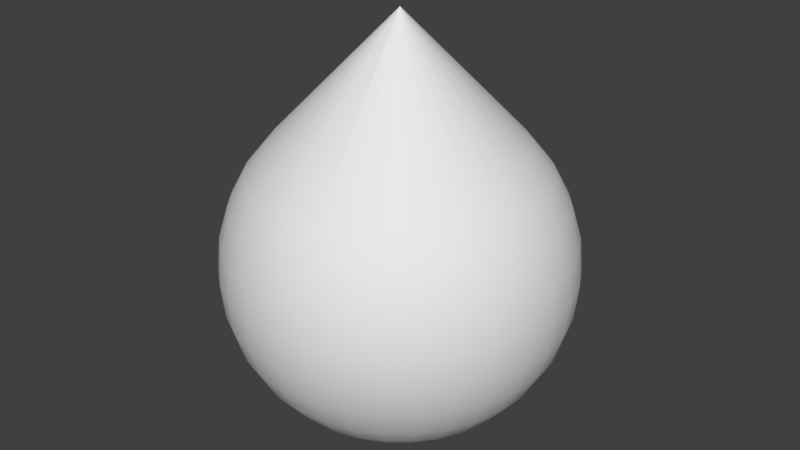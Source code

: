 # Source: PointySphere.blend  (saved by Blender 2.79.0; exported with 4.5.12 LTS)
import bpy
from mathutils import Matrix  # noqa: F401  (used for matrix-valued properties, if any)

bpy.ops.wm.read_factory_settings(use_empty=True)
scene = bpy.context.scene
scene.name = 'Scene'

# ---- collections
col_collection_1 = bpy.data.collections.new('Collection 1'); scene.collection.children.link(col_collection_1)

# ---- world
world_world = bpy.data.worlds.new('World'); scene.world = world_world
world_world.color = (0.05088, 0.05088, 0.05088)
world_world.use_sun_shadow = False
world_world.sun_shadow_jitter_overblur = 0.0
world_world.cycles.sampling_method = 'MANUAL'

# ---- meshes
me_pointysphere = bpy.data.meshes.new('PointySphere')
me_pointysphere.from_pydata([(4.32e-08, -2.799e-07, -0.5509), (0.06897, 0.3468, 0.3027), (0.08111, 0.4077, 0.2269), (0.09012, 0.4531, 0.1405), (0.09567, 0.481, 0.04666), (0.09755, 0.4904, -0.05088), (0.09567, 0.481, -0.1484), (0.09012, 0.4531, -0.2422), (0.08111, 0.4077, -0.3287), (0.06897, 0.3468, -0.4044), (0.05419, 0.2724, -0.4666), (0.03733, 0.1877, -0.5128), (0.01903, 0.09567, -0.5413), (0.1353, 0.3266, 0.3027), (0.1591, 0.3841, 0.2269), (0.1768, 0.4268, 0.1405), (0.1877, 0.4531, 0.04666), (0.1913, 0.4619, -0.05088), (0.1877, 0.4531, -0.1484), (0.1768, 0.4268, -0.2422), (0.1591, 0.3841, -0.3287), (0.1353, 0.3266, -0.4044), (0.1063, 0.2566, -0.4666), (0.07322, 0.1768, -0.5128), (0.03733, 0.09012, -0.5413), (0.1964, 0.294, 0.3027), (0.231, 0.3457, 0.2269), (0.2566, 0.3841, 0.1405), (0.2724, 0.4077, 0.04666), (0.2778, 0.4157, -0.05088), (0.2724, 0.4077, -0.1484), (0.2566, 0.3841, -0.2422), (0.231, 0.3457, -0.3287), (0.1964, 0.294, -0.4044), (0.1543, 0.231, -0.4666), (0.1063, 0.1591, -0.5128), (0.05419, 0.08111, -0.5413), (0.25, 0.25, 0.3027), (0.294, 0.294, 0.2269), (0.3266, 0.3266, 0.1405), (0.3468, 0.3468, 0.04666), (0.3536, 0.3536, -0.05088), (0.3468, 0.3468, -0.1484), (0.3266, 0.3266, -0.2422), (0.294, 0.294, -0.3287), (0.25, 0.25, -0.4044), (0.1964, 0.1964, -0.4666), (0.1353, 0.1353, -0.5128), (0.06897, 0.06897, -0.5413), (0.294, 0.1964, 0.3027), (0.3457, 0.231, 0.2269), (0.3841, 0.2566, 0.1405), (0.4077, 0.2724, 0.04666), (0.4157, 0.2778, -0.05088), (0.4077, 0.2724, -0.1484), (0.3841, 0.2566, -0.2422), (0.3457, 0.231, -0.3287), (0.294, 0.1964, -0.4044), (0.231, 0.1543, -0.4666), (0.1591, 0.1063, -0.5128), (0.08111, 0.05419, -0.5413), (0.3266, 0.1353, 0.3027), (0.3841, 0.1591, 0.2269), (0.4268, 0.1768, 0.1405), (0.4531, 0.1877, 0.04666), (0.4619, 0.1913, -0.05088), (0.4531, 0.1877, -0.1484), (0.4268, 0.1768, -0.2422), (0.3841, 0.1591, -0.3287), (0.3266, 0.1353, -0.4044), (0.2566, 0.1063, -0.4666), (0.1768, 0.07322, -0.5128), (0.09012, 0.03733, -0.5413), (0.3468, 0.06897, 0.3027), (0.4077, 0.08111, 0.2269), (0.4531, 0.09012, 0.1405), (0.481, 0.09567, 0.04666), (0.4904, 0.09754, -0.05088), (0.481, 0.09567, -0.1484), (0.4531, 0.09012, -0.2422), (0.4077, 0.08111, -0.3287), (0.3468, 0.06897, -0.4044), (0.2724, 0.05419, -0.4666), (0.1877, 0.03733, -0.5128), (0.09567, 0.01903, -0.5413), (0.3536, -2.766e-07, 0.3027), (0.4157, -2.841e-07, 0.2269), (0.4619, -2.543e-07, 0.1405), (0.4904, -3.139e-07, 0.04666), (0.5, -3.064e-07, -0.05088), (0.4904, -3.139e-07, -0.1484), (0.4619, -2.319e-07, -0.2422), (0.4157, -2.841e-07, -0.3287), (0.3536, -2.766e-07, -0.4044), (0.2778, -2.878e-07, -0.4666), (0.1913, -2.692e-07, -0.5128), (0.09755, -2.71e-07, -0.5413), (0.3468, -0.06898, 0.3027), (0.4077, -0.08111, 0.2269), (0.4531, -0.09012, 0.1405), (0.481, -0.09567, 0.04666), (0.4904, -0.09755, -0.05088), (0.481, -0.09567, -0.1484), (0.4531, -0.09012, -0.2422), (0.4077, -0.08111, -0.3287), (0.3468, -0.06898, -0.4044), (0.2724, -0.05419, -0.4666), (0.1877, -0.03733, -0.5128), (0.09567, -0.01903, -0.5413), (0.3266, -0.1353, 0.3027), (0.3841, -0.1591, 0.2269), (0.4268, -0.1768, 0.1405), (0.4531, -0.1877, 0.04666), (0.4619, -0.1913, -0.05088), (0.4531, -0.1877, -0.1484), (0.4268, -0.1768, -0.2422), (0.3841, -0.1591, -0.3287), (0.3266, -0.1353, -0.4044), (0.2566, -0.1063, -0.4666), (0.1768, -0.07322, -0.5128), (0.09012, -0.03733, -0.5413), (0.294, -0.1964, 0.3027), (0.3457, -0.231, 0.2269), (0.3841, -0.2566, 0.1405), (0.4077, -0.2724, 0.04666), (0.4157, -0.2778, -0.05088), (0.4077, -0.2724, -0.1484), (0.3841, -0.2566, -0.2422), (0.3457, -0.231, -0.3287), (0.294, -0.1964, -0.4044), (0.231, -0.1543, -0.4666), (0.1591, -0.1063, -0.5128), (0.08111, -0.05419, -0.5413), (0.25, -0.25, 0.3027), (0.294, -0.294, 0.2269), (0.3266, -0.3266, 0.1405), (0.3468, -0.3468, 0.04666), (0.3536, -0.3536, -0.05088), (0.3468, -0.3468, -0.1484), (0.3266, -0.3266, -0.2422), (0.294, -0.294, -0.3287), (0.25, -0.25, -0.4044), (0.1964, -0.1964, -0.4666), (0.1353, -0.1353, -0.5128), (0.06897, -0.06898, -0.5413), (0.1964, -0.294, 0.3027), (0.231, -0.3457, 0.2269), (0.2566, -0.3841, 0.1405), (0.2724, -0.4077, 0.04666), (0.2778, -0.4157, -0.05088), (0.2724, -0.4077, -0.1484), (0.2566, -0.3841, -0.2422), (0.231, -0.3457, -0.3287), (0.1964, -0.294, -0.4044), (0.1543, -0.231, -0.4666), (0.1063, -0.1591, -0.5128), (0.05419, -0.08111, -0.5413), (0.1353, -0.3266, 0.3027), (0.1591, -0.3841, 0.2269), (0.1768, -0.4268, 0.1405), (0.1877, -0.4531, 0.04666), (0.1913, -0.4619, -0.05088), (0.1877, -0.4531, -0.1484), (0.1768, -0.4268, -0.2422), (0.1591, -0.3841, -0.3287), (0.1353, -0.3266, -0.4044), (0.1063, -0.2566, -0.4666), (0.07322, -0.1768, -0.5128), (0.03733, -0.09012, -0.5413), (0.06897, -0.3468, 0.3027), (0.08111, -0.4077, 0.2269), (0.09012, -0.4531, 0.1405), (0.09567, -0.481, 0.04666), (0.09755, -0.4904, -0.05088), (0.09567, -0.481, -0.1484), (0.09012, -0.4531, -0.2422), (0.08111, -0.4077, -0.3287), (0.06897, -0.3468, -0.4044), (0.05419, -0.2724, -0.4666), (0.03733, -0.1877, -0.5128), (0.01903, -0.09567, -0.5413), (3.028e-08, -0.3536, 0.3027), (4.801e-10, -0.4157, 0.2269), (7.499e-08, -0.4619, 0.1405), (4.801e-10, -0.4904, 0.04666), (-6.97e-09, -0.5, -0.05088), (4.801e-10, -0.4904, -0.1484), (7.499e-08, -0.4619, -0.2422), (4.801e-10, -0.4157, -0.3287), (3.028e-08, -0.3536, -0.4044), (3.773e-08, -0.2778, -0.4666), (4.518e-08, -0.1913, -0.5128), (4.518e-08, -0.09755, -0.5413), (-0.06897, -0.3468, 0.3027), (-0.08111, -0.4077, 0.2269), (-0.09012, -0.4531, 0.1405), (-0.09567, -0.481, 0.04666), (-0.09755, -0.4904, -0.05088), (-0.09567, -0.481, -0.1484), (-0.09012, -0.4531, -0.2422), (-0.08111, -0.4077, -0.3287), (-0.06897, -0.3468, -0.4044), (-0.05419, -0.2724, -0.4666), (-0.03733, -0.1877, -0.5128), (-0.01903, -0.09567, -0.5413), (-0.1353, -0.3266, 0.3027), (-0.1591, -0.3841, 0.2269), (-0.1768, -0.4268, 0.1405), (-0.1877, -0.4531, 0.04666), (-0.1913, -0.4619, -0.05088), (-0.1877, -0.4531, -0.1484), (-0.1768, -0.4268, -0.2422), (-0.1591, -0.3841, -0.3287), (-0.1353, -0.3266, -0.4044), (-0.1063, -0.2566, -0.4666), (-0.07322, -0.1768, -0.5128), (-0.03733, -0.09012, -0.5413), (-0.1964, -0.294, 0.3027), (-0.231, -0.3457, 0.2269), (-0.2566, -0.3841, 0.1405), (-0.2724, -0.4077, 0.04666), (-0.2778, -0.4157, -0.05088), (-0.2724, -0.4077, -0.1484), (-0.2566, -0.3841, -0.2422), (-0.231, -0.3457, -0.3287), (-0.1964, -0.294, -0.4044), (-0.1543, -0.231, -0.4666), (-0.1063, -0.1591, -0.5128), (-0.05419, -0.08111, -0.5413), (-0.25, -0.25, 0.3027), (-0.294, -0.294, 0.2269), (-0.3266, -0.3266, 0.1405), (-0.3468, -0.3468, 0.04666), (-0.3536, -0.3536, -0.05088), (-0.3468, -0.3468, -0.1484), (-0.3266, -0.3266, -0.2422), (-0.294, -0.294, -0.3287), (-0.25, -0.25, -0.4044), (-0.1964, -0.1964, -0.4666), (-0.1353, -0.1353, -0.5128), (-0.06897, -0.06898, -0.5413), (-0.294, -0.1964, 0.3027), (-0.3457, -0.231, 0.2269), (-0.3841, -0.2566, 0.1405), (-0.4077, -0.2724, 0.04666), (-0.4157, -0.2778, -0.05088), (-0.4077, -0.2724, -0.1484), (-0.3841, -0.2566, -0.2422), (-0.3457, -0.231, -0.3287), (-0.294, -0.1964, -0.4044), (-0.231, -0.1543, -0.4666), (-0.1591, -0.1063, -0.5128), (-0.08111, -0.05419, -0.5413), (7.463e-08, -2.362e-07, 0.6697), (7.3e-08, -2.362e-07, 0.6697), (-0.3266, -0.1353, 0.3027), (-0.3841, -0.1591, 0.2269), (-0.4268, -0.1768, 0.1405), (-0.4531, -0.1877, 0.04666), (-0.4619, -0.1913, -0.05088), (-0.4531, -0.1877, -0.1484), (-0.4268, -0.1768, -0.2422), (-0.3841, -0.1591, -0.3287), (-0.3266, -0.1353, -0.4044), (-0.2566, -0.1063, -0.4666), (-0.1768, -0.07322, -0.5128), (-0.09012, -0.03733, -0.5413), (7.3e-08, -2.362e-07, 0.6697), (7.3e-08, -2.362e-07, 0.6697), (7.3e-08, -2.362e-07, 0.6697), (-0.3468, -0.06898, 0.3027), (-0.4077, -0.08111, 0.2269), (-0.4531, -0.09012, 0.1405), (-0.481, -0.09567, 0.04666), (-0.4904, -0.09755, -0.05088), (-0.481, -0.09567, -0.1484), (-0.4531, -0.09012, -0.2422), (-0.4077, -0.08111, -0.3287), (-0.3468, -0.06898, -0.4044), (-0.2724, -0.05419, -0.4666), (-0.1877, -0.03733, -0.5128), (-0.09567, -0.01903, -0.5413), (7.3e-08, -2.362e-07, 0.6697), (7.3e-08, -2.362e-07, 0.6697), (7.3e-08, -2.362e-07, 0.6697), (-0.3536, -2.095e-07, 0.3027), (-0.4157, -1.872e-07, 0.2269), (-0.4619, -2.766e-07, 0.1405), (-0.4904, -1.648e-07, 0.04666), (-0.5, -1.872e-07, -0.05088), (-0.4904, -1.648e-07, -0.1484), (-0.4619, -2.766e-07, -0.2422), (-0.4157, -1.872e-07, -0.3287), (-0.3536, -2.095e-07, -0.4044), (-0.2778, -2.468e-07, -0.4666), (-0.1913, -2.431e-07, -0.5128), (-0.09755, -2.747e-07, -0.5413), (7.3e-08, -2.362e-07, 0.6697), (7.3e-08, -2.362e-07, 0.6697), (7.3e-08, -2.362e-07, 0.6697), (-0.3468, 0.06897, 0.3027), (-0.4077, 0.08111, 0.2269), (-0.4531, 0.09012, 0.1405), (-0.481, 0.09567, 0.04666), (-0.4904, 0.09754, -0.05088), (-0.481, 0.09567, -0.1484), (-0.4531, 0.09012, -0.2422), (-0.4077, 0.08111, -0.3287), (-0.3468, 0.06897, -0.4044), (-0.2724, 0.05419, -0.4666), (-0.1877, 0.03733, -0.5128), (-0.09567, 0.01903, -0.5413), (7.3e-08, -2.362e-07, 0.6697), (7.3e-08, -2.362e-07, 0.6697), (7.3e-08, -2.362e-07, 0.6697), (-0.3266, 0.1353, 0.3027), (-0.3841, 0.1591, 0.2269), (-0.4268, 0.1768, 0.1405), (-0.4531, 0.1877, 0.04666), (-0.4619, 0.1913, -0.05088), (-0.4531, 0.1877, -0.1484), (-0.4268, 0.1768, -0.2422), (-0.3841, 0.1591, -0.3287), (-0.3266, 0.1353, -0.4044), (-0.2566, 0.1063, -0.4666), (-0.1768, 0.07322, -0.5128), (-0.09012, 0.03733, -0.5413), (7.3e-08, -2.362e-07, 0.6697), (7.3e-08, -2.362e-07, 0.6697), (7.463e-08, -2.362e-07, 0.6697), (-0.294, 0.1964, 0.3027), (-0.3457, 0.231, 0.2269), (-0.3841, 0.2566, 0.1405), (-0.4077, 0.2724, 0.04666), (-0.4157, 0.2778, -0.05088), (-0.4077, 0.2724, -0.1484), (-0.3841, 0.2566, -0.2422), (-0.3457, 0.231, -0.3287), (-0.294, 0.1964, -0.4044), (-0.231, 0.1543, -0.4666), (-0.1591, 0.1063, -0.5128), (-0.08111, 0.05419, -0.5413), (7.3e-08, -2.362e-07, 0.6697), (7.3e-08, -2.362e-07, 0.6697), (7.3e-08, -2.362e-07, 0.6697), (-0.25, 0.25, 0.3027), (-0.294, 0.294, 0.2269), (-0.3266, 0.3266, 0.1405), (-0.3468, 0.3468, 0.04666), (-0.3536, 0.3536, -0.05088), (-0.3468, 0.3468, -0.1484), (-0.3266, 0.3266, -0.2422), (-0.294, 0.294, -0.3287), (-0.25, 0.25, -0.4044), (-0.1964, 0.1964, -0.4666), (-0.1353, 0.1353, -0.5128), (-0.06897, 0.06897, -0.5413), (7.3e-08, -2.362e-07, 0.6697), (7.3e-08, -2.362e-07, 0.6697), (7.3e-08, -2.362e-07, 0.6697), (-0.1964, 0.294, 0.3027), (-0.231, 0.3457, 0.2269), (-0.2566, 0.3841, 0.1405), (-0.2724, 0.4077, 0.04666), (-0.2778, 0.4157, -0.05088), (-0.2724, 0.4077, -0.1484), (-0.2566, 0.3841, -0.2422), (-0.231, 0.3457, -0.3287), (-0.1964, 0.294, -0.4044), (-0.1543, 0.231, -0.4666), (-0.1063, 0.1591, -0.5128), (-0.05419, 0.08111, -0.5413), (7.3e-08, -2.362e-07, 0.6697), (7.3e-08, -2.362e-07, 0.6697), (7.3e-08, -2.362e-07, 0.6697), (-0.1353, 0.3266, 0.3027), (-0.1591, 0.3841, 0.2269), (-0.1768, 0.4268, 0.1405), (-0.1877, 0.4531, 0.04666), (-0.1913, 0.4619, -0.05088), (-0.1877, 0.4531, -0.1484), (-0.1768, 0.4268, -0.2422), (-0.1591, 0.3841, -0.3287), (-0.1353, 0.3266, -0.4044), (-0.1063, 0.2566, -0.4666), (-0.07322, 0.1768, -0.5128), (-0.03733, 0.09012, -0.5413), (7.3e-08, -2.362e-07, 0.6697), (7.3e-08, -2.362e-07, 0.6697), (7.3e-08, -2.362e-07, 0.6697), (-0.06897, 0.3468, 0.3027), (-0.08111, 0.4077, 0.2269), (-0.09012, 0.4531, 0.1405), (-0.09567, 0.481, 0.04666), (-0.09754, 0.4904, -0.05088), (-0.09567, 0.481, -0.1484), (-0.09012, 0.4531, -0.2422), (-0.08111, 0.4077, -0.3287), (-0.06897, 0.3468, -0.4044), (-0.05419, 0.2724, -0.4666), (-0.03733, 0.1877, -0.5128), (-0.01903, 0.09567, -0.5413), (7.3e-08, -2.362e-07, 0.6697), (7.3e-08, -2.362e-07, 0.6697), (7.3e-08, -2.362e-07, 0.6697), (1.197e-07, 0.3536, 0.3027), (1.793e-07, 0.4157, 0.2269), (7.499e-08, 0.4619, 0.1405), (1.718e-07, 0.4904, 0.04666), (1.793e-07, 0.5, -0.05088), (1.718e-07, 0.4904, -0.1484), (7.499e-08, 0.4619, -0.2422), (1.793e-07, 0.4157, -0.3287), (1.197e-07, 0.3536, -0.4044), (1.048e-07, 0.2778, -0.4666), (8.244e-08, 0.1913, -0.5128), (5.077e-08, 0.09754, -0.5413)], [], [(407, 406, 2, 3), (415, 414, 10, 11), (408, 407, 3, 4), (416, 415, 11, 12), (409, 408, 4, 5), (0, 416, 12), (410, 409, 5, 6), (411, 410, 6, 7), (412, 411, 7, 8), (413, 412, 8, 9), (406, 405, 1, 2), (414, 413, 9, 10), (2, 1, 13, 14), (10, 9, 21, 22), (3, 2, 14, 15), (11, 10, 22, 23), (4, 3, 15, 16), (12, 11, 23, 24), (5, 4, 16, 17), (0, 12, 24), (6, 5, 17, 18), (7, 6, 18, 19), (8, 7, 19, 20), (9, 8, 20, 21), (18, 17, 29, 30), (19, 18, 30, 31), (20, 19, 31, 32), (21, 20, 32, 33), (14, 13, 25, 26), (22, 21, 33, 34), (15, 14, 26, 27), (23, 22, 34, 35), (16, 15, 27, 28), (24, 23, 35, 36), (17, 16, 28, 29), (0, 24, 36), (34, 33, 45, 46), (27, 26, 38, 39), (35, 34, 46, 47), (28, 27, 39, 40), (36, 35, 47, 48), (29, 28, 40, 41), (0, 36, 48), (30, 29, 41, 42), (31, 30, 42, 43), (32, 31, 43, 44), (33, 32, 44, 45), (26, 25, 37, 38), (43, 42, 54, 55), (44, 43, 55, 56), (45, 44, 56, 57), (38, 37, 49, 50), (46, 45, 57, 58), (39, 38, 50, 51), (47, 46, 58, 59), (40, 39, 51, 52), (48, 47, 59, 60), (41, 40, 52, 53), (0, 48, 60), (42, 41, 53, 54), (51, 50, 62, 63), (59, 58, 70, 71), (52, 51, 63, 64), (60, 59, 71, 72), (53, 52, 64, 65), (0, 60, 72), (54, 53, 65, 66), (55, 54, 66, 67), (56, 55, 67, 68), (57, 56, 68, 69), (50, 49, 61, 62), (58, 57, 69, 70), (67, 66, 78, 79), (68, 67, 79, 80), (69, 68, 80, 81), (62, 61, 73, 74), (70, 69, 81, 82), (63, 62, 74, 75), (71, 70, 82, 83), (64, 63, 75, 76), (72, 71, 83, 84), (65, 64, 76, 77), (0, 72, 84), (66, 65, 77, 78), (83, 82, 94, 95), (76, 75, 87, 88), (84, 83, 95, 96), (77, 76, 88, 89), (0, 84, 96), (78, 77, 89, 90), (79, 78, 90, 91), (80, 79, 91, 92), (81, 80, 92, 93), (74, 73, 85, 86), (82, 81, 93, 94), (75, 74, 86, 87), (92, 91, 103, 104), (93, 92, 104, 105), (86, 85, 97, 98), (94, 93, 105, 106), (87, 86, 98, 99), (95, 94, 106, 107), (88, 87, 99, 100), (96, 95, 107, 108), (89, 88, 100, 101), (0, 96, 108), (90, 89, 101, 102), (91, 90, 102, 103), (108, 107, 119, 120), (101, 100, 112, 113), (0, 108, 120), (102, 101, 113, 114), (103, 102, 114, 115), (104, 103, 115, 116), (105, 104, 116, 117), (98, 97, 109, 110), (106, 105, 117, 118), (99, 98, 110, 111), (107, 106, 118, 119), (100, 99, 111, 112), (117, 116, 128, 129), (110, 109, 121, 122), (118, 117, 129, 130), (111, 110, 122, 123), (119, 118, 130, 131), (112, 111, 123, 124), (120, 119, 131, 132), (113, 112, 124, 125), (0, 120, 132), (114, 113, 125, 126), (115, 114, 126, 127), (116, 115, 127, 128), (125, 124, 136, 137), (0, 132, 144), (126, 125, 137, 138), (127, 126, 138, 139), (128, 127, 139, 140), (129, 128, 140, 141), (122, 121, 133, 134), (130, 129, 141, 142), (123, 122, 134, 135), (131, 130, 142, 143), (124, 123, 135, 136), (132, 131, 143, 144), (141, 140, 152, 153), (134, 133, 145, 146), (142, 141, 153, 154), (135, 134, 146, 147), (143, 142, 154, 155), (136, 135, 147, 148), (144, 143, 155, 156), (137, 136, 148, 149), (0, 144, 156), (138, 137, 149, 150), (139, 138, 150, 151), (140, 139, 151, 152), (0, 156, 168), (150, 149, 161, 162), (151, 150, 162, 163), (152, 151, 163, 164), (153, 152, 164, 165), (146, 145, 157, 158), (154, 153, 165, 166), (147, 146, 158, 159), (155, 154, 166, 167), (148, 147, 159, 160), (156, 155, 167, 168), (149, 148, 160, 161), (158, 157, 169, 170), (166, 165, 177, 178), (159, 158, 170, 171), (167, 166, 178, 179), (160, 159, 171, 172), (168, 167, 179, 180), (161, 160, 172, 173), (0, 168, 180), (162, 161, 173, 174), (163, 162, 174, 175), (164, 163, 175, 176), (165, 164, 176, 177), (174, 173, 185, 186), (175, 174, 186, 187), (176, 175, 187, 188), (177, 176, 188, 189), (170, 169, 181, 182), (178, 177, 189, 190), (171, 170, 182, 183), (179, 178, 190, 191), (172, 171, 183, 184), (180, 179, 191, 192), (173, 172, 184, 185), (0, 180, 192), (190, 189, 201, 202), (183, 182, 194, 195), (191, 190, 202, 203), (184, 183, 195, 196), (192, 191, 203, 204), (185, 184, 196, 197), (0, 192, 204), (186, 185, 197, 198), (187, 186, 198, 199), (188, 187, 199, 200), (189, 188, 200, 201), (182, 181, 193, 194), (199, 198, 210, 211), (200, 199, 211, 212), (201, 200, 212, 213), (194, 193, 205, 206), (202, 201, 213, 214), (195, 194, 206, 207), (203, 202, 214, 215), (196, 195, 207, 208), (204, 203, 215, 216), (197, 196, 208, 209), (0, 204, 216), (198, 197, 209, 210), (215, 214, 226, 227), (208, 207, 219, 220), (216, 215, 227, 228), (209, 208, 220, 221), (0, 216, 228), (210, 209, 221, 222), (211, 210, 222, 223), (212, 211, 223, 224), (213, 212, 224, 225), (206, 205, 217, 218), (214, 213, 225, 226), (207, 206, 218, 219), (224, 223, 235, 236), (225, 224, 236, 237), (218, 217, 229, 230), (226, 225, 237, 238), (219, 218, 230, 231), (227, 226, 238, 239), (220, 219, 231, 232), (228, 227, 239, 240), (221, 220, 232, 233), (0, 228, 240), (222, 221, 233, 234), (223, 222, 234, 235), (232, 231, 243, 244), (240, 239, 251, 252), (233, 232, 244, 245), (0, 240, 252), (234, 233, 245, 246), (235, 234, 246, 247), (236, 235, 247, 248), (237, 236, 248, 249), (230, 229, 241, 242), (238, 237, 249, 250), (231, 230, 242, 243), (239, 238, 250, 251), (248, 247, 261, 262), (1, 405, 253, 404), (249, 248, 262, 263), (242, 241, 255, 256), (250, 249, 263, 264), (243, 242, 256, 257), (251, 250, 264, 265), (244, 243, 257, 258), (252, 251, 265, 266), (245, 244, 258, 259), (0, 252, 266), (246, 245, 259, 260), (247, 246, 260, 261), (345, 330, 282, 269), (266, 265, 280, 281), (259, 258, 273, 274), (0, 266, 281), (260, 259, 274, 275), (37, 25, 402, 389), (261, 260, 275, 276), (229, 217, 314, 313), (262, 261, 276, 277), (133, 121, 358, 357), (263, 262, 277, 278), (256, 255, 270, 271), (264, 263, 278, 279), (257, 256, 271, 272), (265, 264, 279, 280), (258, 257, 272, 273), (315, 300, 284, 283), (278, 277, 292, 293), (271, 270, 285, 286), (279, 278, 293, 294), (272, 271, 286, 287), (280, 279, 294, 295), (273, 272, 287, 288), (281, 280, 295, 296), (274, 273, 288, 289), (0, 281, 296), (275, 274, 289, 290), (97, 85, 373, 372), (276, 275, 290, 291), (270, 255, 299, 298), (277, 276, 291, 292), (289, 288, 303, 304), (0, 296, 311), (290, 289, 304, 305), (169, 157, 343, 342), (291, 290, 305, 306), (390, 375, 267, 254), (292, 291, 306, 307), (73, 61, 387, 374), (293, 292, 307, 308), (286, 285, 300, 301), (294, 293, 308, 309), (287, 286, 301, 302), (295, 294, 309, 310), (288, 287, 302, 303), (296, 295, 310, 311), (308, 307, 322, 323), (301, 300, 315, 316), (309, 308, 323, 324), (302, 301, 316, 317), (310, 309, 324, 325), (303, 302, 317, 318), (311, 310, 325, 326), (304, 303, 318, 319), (0, 311, 326), (305, 304, 319, 320), (13, 1, 404, 403), (306, 305, 320, 321), (205, 193, 328, 327), (307, 306, 321, 322), (109, 97, 372, 359), (0, 326, 341), (320, 319, 334, 335), (145, 133, 357, 344), (321, 320, 335, 336), (241, 229, 313, 312), (322, 321, 336, 337), (360, 345, 269, 268), (323, 322, 337, 338), (316, 315, 330, 331), (324, 323, 338, 339), (317, 316, 331, 332), (325, 324, 339, 340), (318, 317, 332, 333), (326, 325, 340, 341), (319, 318, 333, 334), (339, 338, 353, 354), (332, 331, 346, 347), (340, 339, 354, 355), (333, 332, 347, 348), (341, 340, 355, 356), (334, 333, 348, 349), (0, 341, 356), (335, 334, 349, 350), (49, 37, 389, 388), (336, 335, 350, 351), (405, 390, 254, 253), (337, 336, 351, 352), (85, 73, 374, 373), (338, 337, 352, 353), (331, 330, 345, 346), (181, 169, 342, 329), (351, 350, 365, 366), (330, 315, 283, 282), (352, 351, 366, 367), (217, 205, 327, 314), (353, 352, 367, 368), (346, 345, 360, 361), (354, 353, 368, 369), (347, 346, 361, 362), (355, 354, 369, 370), (348, 347, 362, 363), (356, 355, 370, 371), (349, 348, 363, 364), (0, 356, 371), (350, 349, 364, 365), (362, 361, 376, 377), (370, 369, 384, 385), (363, 362, 377, 378), (371, 370, 385, 386), (364, 363, 378, 379), (0, 371, 386), (365, 364, 379, 380), (25, 13, 403, 402), (366, 365, 380, 381), (285, 270, 298, 297), (367, 366, 381, 382), (375, 360, 268, 267), (368, 367, 382, 383), (361, 360, 375, 376), (369, 368, 383, 384), (381, 380, 395, 396), (157, 145, 344, 343), (382, 381, 396, 397), (300, 285, 297, 284), (383, 382, 397, 398), (376, 375, 390, 391), (384, 383, 398, 399), (377, 376, 391, 392), (385, 384, 399, 400), (378, 377, 392, 393), (386, 385, 400, 401), (379, 378, 393, 394), (0, 386, 401), (380, 379, 394, 395), (61, 49, 388, 387), (400, 399, 414, 415), (393, 392, 407, 408), (401, 400, 415, 416), (394, 393, 408, 409), (0, 401, 416), (395, 394, 409, 410), (255, 241, 312, 299), (396, 395, 410, 411), (193, 181, 329, 328), (397, 396, 411, 412), (121, 109, 359, 358), (398, 397, 412, 413), (391, 390, 405, 406), (399, 398, 413, 414), (392, 391, 406, 407)])
me_pointysphere.polygons.foreach_set('use_smooth', [True] * 416)
me_pointysphere.use_remesh_preserve_volume = False
me_pointysphere.use_remesh_preserve_attributes = False
me_pointysphere.use_mirror_vertex_groups = False
me_pointysphere.update()

# ---- objects
ob_pointysphere = bpy.data.objects.new('PointySphere', me_pointysphere)

# ---- transforms, parenting, visibility, modifiers, constraints
ob_pointysphere.location = (0.0, 0.0, 0.0)
ob_pointysphere.lineart.crease_threshold = 0.0

# ---- collection membership
col_collection_1.objects.link(ob_pointysphere)

# ---- scene / render settings (as saved in the file)
scene.frame_start = 1; scene.frame_end = 250; scene.frame_set(1)
scene.render.engine = 'BLENDER_EEVEE_NEXT'
scene.render.resolution_percentage = 50
scene.render.dither_intensity = 0.0
scene.cycles.use_denoising = False
scene.cycles.samples = 128
scene.cycles.sampling_pattern = 'TABULATED_SOBOL'
scene.cycles.use_adaptive_sampling = False
scene.cycles.use_light_tree = False
scene.cycles.blur_glossy = 0.0
scene.cycles.sample_clamp_indirect = 0.0
scene.view_settings.view_transform = 'Standard'
bpy.context.view_layer.update()

# ---- added for rendering (the .blend has no active camera and no usable light): camera, sun
cam_auto = bpy.data.cameras.new('AutoCamera')
cam_auto.lens = 50.0
cam_auto.sensor_width = 36.0
cam_auto.clip_end = 1000.0
ob_auto_camera = bpy.data.objects.new('AutoCamera', cam_auto)
scene.collection.objects.link(ob_auto_camera)
ob_auto_camera.location = (1.72843, -2.07411, 1.44216)
ob_auto_camera.rotation_euler = (1.09748, -7.21219e-08, 0.694738)
scene.camera = ob_auto_camera
light_auto_sun = bpy.data.lights.new('AutoSun', 'SUN')
light_auto_sun.energy = 3.0
light_auto_sun.angle = 0.0523599
ob_auto_sun = bpy.data.objects.new('AutoSun', light_auto_sun)
scene.collection.objects.link(ob_auto_sun)
ob_auto_sun.rotation_euler = (0.872665, 0.174533, 0.523599)
bpy.context.view_layer.update()
